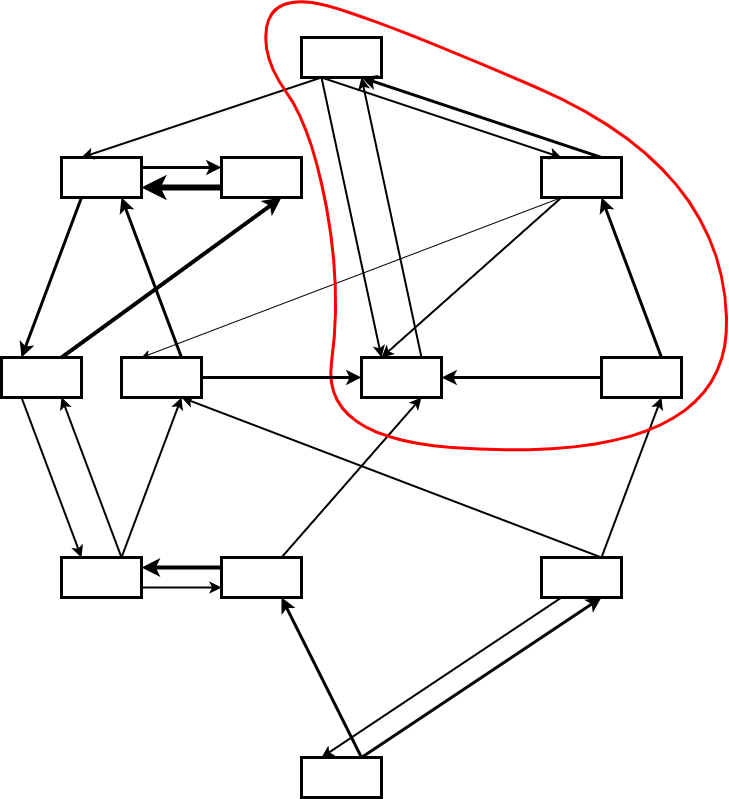

The diagram above was exported from draw.io. Its source (the exported page's mxGraphModel, read from the mxfile embedded in the PNG):
<mxGraphModel dx="996" dy="1750" grid="1" gridSize="10" guides="1" tooltips="1" connect="1" arrows="1" fold="1" page="1" pageScale="1" pageWidth="827" pageHeight="1169" math="0" shadow="0">
  <root>
    <mxCell id="0" />
    <mxCell id="1" parent="0" />
    <mxCell id="60OwNmxFMN5fCywCNvWm-1" value="" style="rounded=0;whiteSpace=wrap;html=1;strokeWidth=3;strokeColor=#000000;" vertex="1" parent="1">
      <mxGeometry x="420" y="-160" width="80" height="40" as="geometry" />
    </mxCell>
    <mxCell id="60OwNmxFMN5fCywCNvWm-4" value="" style="rounded=0;whiteSpace=wrap;html=1;strokeWidth=3;strokeColor=#000000;" vertex="1" parent="1">
      <mxGeometry x="480" y="160" width="80" height="40" as="geometry" />
    </mxCell>
    <mxCell id="60OwNmxFMN5fCywCNvWm-5" value="" style="rounded=0;whiteSpace=wrap;html=1;strokeWidth=3;strokeColor=#000000;" vertex="1" parent="1">
      <mxGeometry x="240" y="160" width="80" height="40" as="geometry" />
    </mxCell>
    <mxCell id="60OwNmxFMN5fCywCNvWm-6" value="" style="rounded=0;whiteSpace=wrap;html=1;strokeWidth=3;" vertex="1" parent="1">
      <mxGeometry x="120" y="160" width="80" height="40" as="geometry" />
    </mxCell>
    <mxCell id="60OwNmxFMN5fCywCNvWm-8" value="" style="rounded=0;whiteSpace=wrap;html=1;strokeWidth=3;strokeColor=#000000;" vertex="1" parent="1">
      <mxGeometry x="720" y="160" width="80" height="40" as="geometry" />
    </mxCell>
    <mxCell id="60OwNmxFMN5fCywCNvWm-9" value="" style="rounded=0;whiteSpace=wrap;html=1;strokeWidth=3;strokeColor=#000000;" vertex="1" parent="1">
      <mxGeometry x="340" y="-40" width="80" height="40" as="geometry" />
    </mxCell>
    <mxCell id="60OwNmxFMN5fCywCNvWm-10" value="" style="rounded=0;whiteSpace=wrap;html=1;strokeWidth=3;strokeColor=#000000;" vertex="1" parent="1">
      <mxGeometry x="180" y="-40" width="80" height="40" as="geometry" />
    </mxCell>
    <mxCell id="60OwNmxFMN5fCywCNvWm-11" value="" style="rounded=0;whiteSpace=wrap;html=1;strokeWidth=3;strokeColor=#000000;" vertex="1" parent="1">
      <mxGeometry x="660" y="-40" width="80" height="40" as="geometry" />
    </mxCell>
    <mxCell id="60OwNmxFMN5fCywCNvWm-13" value="" style="rounded=0;whiteSpace=wrap;html=1;strokeWidth=3;" vertex="1" parent="1">
      <mxGeometry x="340" y="360" width="80" height="40" as="geometry" />
    </mxCell>
    <mxCell id="60OwNmxFMN5fCywCNvWm-15" value="" style="rounded=0;whiteSpace=wrap;html=1;strokeWidth=3;" vertex="1" parent="1">
      <mxGeometry x="660" y="360" width="80" height="40" as="geometry" />
    </mxCell>
    <mxCell id="60OwNmxFMN5fCywCNvWm-16" value="" style="rounded=0;whiteSpace=wrap;html=1;strokeWidth=3;" vertex="1" parent="1">
      <mxGeometry x="180" y="360" width="80" height="40" as="geometry" />
    </mxCell>
    <mxCell id="60OwNmxFMN5fCywCNvWm-17" value="" style="rounded=0;whiteSpace=wrap;html=1;strokeWidth=3;" vertex="1" parent="1">
      <mxGeometry x="420" y="560" width="80" height="40" as="geometry" />
    </mxCell>
    <mxCell id="60OwNmxFMN5fCywCNvWm-18" value="" style="endArrow=classic;html=1;rounded=0;fontSize=25;strokeWidth=3;entryX=0.75;entryY=1;entryDx=0;entryDy=0;exitX=0.75;exitY=0;exitDx=0;exitDy=0;" edge="1" parent="1" source="60OwNmxFMN5fCywCNvWm-17" target="60OwNmxFMN5fCywCNvWm-15">
      <mxGeometry width="50" height="50" relative="1" as="geometry">
        <mxPoint x="480" y="480" as="sourcePoint" />
        <mxPoint x="530" y="430" as="targetPoint" />
      </mxGeometry>
    </mxCell>
    <mxCell id="60OwNmxFMN5fCywCNvWm-19" value="" style="endArrow=classic;html=1;rounded=0;fontSize=25;strokeWidth=2;entryX=0.75;entryY=1;entryDx=0;entryDy=0;exitX=0.75;exitY=0;exitDx=0;exitDy=0;strokeColor=#000000;" edge="1" parent="1" target="60OwNmxFMN5fCywCNvWm-4">
      <mxGeometry width="50" height="50" relative="1" as="geometry">
        <mxPoint x="400" y="360" as="sourcePoint" />
        <mxPoint x="600" y="200" as="targetPoint" />
      </mxGeometry>
    </mxCell>
    <mxCell id="60OwNmxFMN5fCywCNvWm-20" value="" style="endArrow=classic;html=1;rounded=0;fontSize=25;strokeWidth=3;entryX=0.75;entryY=1;entryDx=0;entryDy=0;" edge="1" parent="1" target="60OwNmxFMN5fCywCNvWm-13">
      <mxGeometry width="50" height="50" relative="1" as="geometry">
        <mxPoint x="480" y="560" as="sourcePoint" />
        <mxPoint x="690" y="410" as="targetPoint" />
      </mxGeometry>
    </mxCell>
    <mxCell id="60OwNmxFMN5fCywCNvWm-21" value="" style="endArrow=classic;html=1;rounded=0;strokeWidth=4;fontSize=25;entryX=1;entryY=0.25;entryDx=0;entryDy=0;exitX=0;exitY=0.25;exitDx=0;exitDy=0;strokeColor=#000000;" edge="1" parent="1" source="60OwNmxFMN5fCywCNvWm-13" target="60OwNmxFMN5fCywCNvWm-16">
      <mxGeometry width="50" height="50" relative="1" as="geometry">
        <mxPoint x="280" y="470" as="sourcePoint" />
        <mxPoint x="330" y="420" as="targetPoint" />
      </mxGeometry>
    </mxCell>
    <mxCell id="60OwNmxFMN5fCywCNvWm-22" value="" style="endArrow=classic;html=1;rounded=0;strokeWidth=2;fontSize=25;exitX=1;exitY=0.75;exitDx=0;exitDy=0;entryX=0;entryY=0.75;entryDx=0;entryDy=0;" edge="1" parent="1" source="60OwNmxFMN5fCywCNvWm-16" target="60OwNmxFMN5fCywCNvWm-13">
      <mxGeometry width="50" height="50" relative="1" as="geometry">
        <mxPoint x="300" y="480" as="sourcePoint" />
        <mxPoint x="350" y="430" as="targetPoint" />
      </mxGeometry>
    </mxCell>
    <mxCell id="60OwNmxFMN5fCywCNvWm-23" value="" style="endArrow=none;html=1;rounded=0;fontSize=25;strokeWidth=2;entryX=0.75;entryY=1;entryDx=0;entryDy=0;exitX=0.75;exitY=0;exitDx=0;exitDy=0;startArrow=classic;startFill=1;endFill=0;" edge="1" parent="1">
      <mxGeometry width="50" height="50" relative="1" as="geometry">
        <mxPoint x="440" y="560" as="sourcePoint" />
        <mxPoint x="680" y="400" as="targetPoint" />
      </mxGeometry>
    </mxCell>
    <mxCell id="60OwNmxFMN5fCywCNvWm-24" value="" style="endArrow=classic;html=1;rounded=0;fontSize=25;strokeWidth=2;entryX=0.75;entryY=1;entryDx=0;entryDy=0;exitX=0.75;exitY=0;exitDx=0;exitDy=0;strokeColor=#000000;" edge="1" parent="1" target="60OwNmxFMN5fCywCNvWm-8">
      <mxGeometry width="50" height="50" relative="1" as="geometry">
        <mxPoint x="720" y="360" as="sourcePoint" />
        <mxPoint x="860" y="200" as="targetPoint" />
      </mxGeometry>
    </mxCell>
    <mxCell id="60OwNmxFMN5fCywCNvWm-25" value="" style="endArrow=classic;html=1;rounded=0;strokeWidth=2;fontSize=25;entryX=0.75;entryY=1;entryDx=0;entryDy=0;strokeColor=#000000;" edge="1" parent="1" target="60OwNmxFMN5fCywCNvWm-5">
      <mxGeometry width="50" height="50" relative="1" as="geometry">
        <mxPoint x="720" y="360" as="sourcePoint" />
        <mxPoint x="700" y="250" as="targetPoint" />
      </mxGeometry>
    </mxCell>
    <mxCell id="60OwNmxFMN5fCywCNvWm-26" value="" style="endArrow=classic;html=1;rounded=0;strokeWidth=2;fontSize=25;exitX=0.75;exitY=0;exitDx=0;exitDy=0;entryX=0.75;entryY=1;entryDx=0;entryDy=0;strokeColor=#000000;" edge="1" parent="1" source="60OwNmxFMN5fCywCNvWm-16" target="60OwNmxFMN5fCywCNvWm-5">
      <mxGeometry width="50" height="50" relative="1" as="geometry">
        <mxPoint x="220" y="330" as="sourcePoint" />
        <mxPoint x="300" y="330" as="targetPoint" />
      </mxGeometry>
    </mxCell>
    <mxCell id="60OwNmxFMN5fCywCNvWm-27" value="" style="endArrow=classic;html=1;rounded=0;strokeWidth=2;fontSize=25;exitX=0.75;exitY=0;exitDx=0;exitDy=0;entryX=0.75;entryY=1;entryDx=0;entryDy=0;strokeColor=#000000;" edge="1" parent="1" source="60OwNmxFMN5fCywCNvWm-16" target="60OwNmxFMN5fCywCNvWm-6">
      <mxGeometry width="50" height="50" relative="1" as="geometry">
        <mxPoint x="80" y="330" as="sourcePoint" />
        <mxPoint x="130" y="280" as="targetPoint" />
      </mxGeometry>
    </mxCell>
    <mxCell id="60OwNmxFMN5fCywCNvWm-28" value="" style="endArrow=classic;html=1;rounded=0;strokeWidth=2;fontSize=25;exitX=0.25;exitY=1;exitDx=0;exitDy=0;entryX=0.25;entryY=0;entryDx=0;entryDy=0;strokeColor=#000000;" edge="1" parent="1" source="60OwNmxFMN5fCywCNvWm-6" target="60OwNmxFMN5fCywCNvWm-16">
      <mxGeometry width="50" height="50" relative="1" as="geometry">
        <mxPoint x="30" y="330" as="sourcePoint" />
        <mxPoint x="80" y="280" as="targetPoint" />
      </mxGeometry>
    </mxCell>
    <mxCell id="60OwNmxFMN5fCywCNvWm-29" value="" style="endArrow=classic;html=1;rounded=0;strokeWidth=2;fontSize=25;exitX=0.75;exitY=0;exitDx=0;exitDy=0;entryX=0.75;entryY=1;entryDx=0;entryDy=0;strokeColor=#000000;" edge="1" parent="1" source="60OwNmxFMN5fCywCNvWm-4" target="60OwNmxFMN5fCywCNvWm-1">
      <mxGeometry width="50" height="50" relative="1" as="geometry">
        <mxPoint x="540" y="30" as="sourcePoint" />
        <mxPoint x="590" y="-20" as="targetPoint" />
      </mxGeometry>
    </mxCell>
    <mxCell id="60OwNmxFMN5fCywCNvWm-30" value="" style="endArrow=classic;html=1;rounded=0;strokeWidth=3;fontSize=25;exitX=0;exitY=0.5;exitDx=0;exitDy=0;entryX=1;entryY=0.5;entryDx=0;entryDy=0;strokeColor=#000000;" edge="1" parent="1" source="60OwNmxFMN5fCywCNvWm-8" target="60OwNmxFMN5fCywCNvWm-4">
      <mxGeometry width="50" height="50" relative="1" as="geometry">
        <mxPoint x="600" y="260" as="sourcePoint" />
        <mxPoint x="650" y="210" as="targetPoint" />
      </mxGeometry>
    </mxCell>
    <mxCell id="60OwNmxFMN5fCywCNvWm-31" value="" style="endArrow=classic;html=1;rounded=0;strokeWidth=3;fontSize=25;exitX=0.75;exitY=0;exitDx=0;exitDy=0;entryX=0.75;entryY=1;entryDx=0;entryDy=0;strokeColor=#000000;" edge="1" parent="1" source="60OwNmxFMN5fCywCNvWm-8" target="60OwNmxFMN5fCywCNvWm-11">
      <mxGeometry width="50" height="50" relative="1" as="geometry">
        <mxPoint x="730" y="190" as="sourcePoint" />
        <mxPoint x="570" y="190" as="targetPoint" />
      </mxGeometry>
    </mxCell>
    <mxCell id="60OwNmxFMN5fCywCNvWm-32" value="" style="endArrow=classic;html=1;rounded=0;strokeWidth=2;fontSize=25;exitX=0.25;exitY=1;exitDx=0;exitDy=0;entryX=0.25;entryY=0;entryDx=0;entryDy=0;strokeColor=#000000;" edge="1" parent="1" source="60OwNmxFMN5fCywCNvWm-11" target="60OwNmxFMN5fCywCNvWm-4">
      <mxGeometry width="50" height="50" relative="1" as="geometry">
        <mxPoint x="620" y="100" as="sourcePoint" />
        <mxPoint x="670" y="50" as="targetPoint" />
      </mxGeometry>
    </mxCell>
    <mxCell id="60OwNmxFMN5fCywCNvWm-33" value="" style="endArrow=classic;html=1;rounded=0;strokeWidth=1;fontSize=25;exitX=0.25;exitY=1;exitDx=0;exitDy=0;entryX=0.25;entryY=0;entryDx=0;entryDy=0;strokeColor=#000000;" edge="1" parent="1" source="60OwNmxFMN5fCywCNvWm-11" target="60OwNmxFMN5fCywCNvWm-5">
      <mxGeometry width="50" height="50" relative="1" as="geometry">
        <mxPoint x="640" y="-10" as="sourcePoint" />
        <mxPoint x="460" y="150" as="targetPoint" />
      </mxGeometry>
    </mxCell>
    <mxCell id="60OwNmxFMN5fCywCNvWm-34" value="" style="endArrow=classic;html=1;rounded=0;strokeWidth=3;fontSize=25;exitX=0.75;exitY=0;exitDx=0;exitDy=0;strokeColor=#000000;" edge="1" parent="1" source="60OwNmxFMN5fCywCNvWm-11">
      <mxGeometry width="50" height="50" relative="1" as="geometry">
        <mxPoint x="650" y="-100" as="sourcePoint" />
        <mxPoint x="480" y="-120" as="targetPoint" />
      </mxGeometry>
    </mxCell>
    <mxCell id="60OwNmxFMN5fCywCNvWm-35" value="" style="endArrow=classic;html=1;rounded=0;strokeWidth=2;fontSize=25;exitX=0.25;exitY=1;exitDx=0;exitDy=0;entryX=0.25;entryY=0;entryDx=0;entryDy=0;strokeColor=#000000;" edge="1" parent="1" source="60OwNmxFMN5fCywCNvWm-1" target="60OwNmxFMN5fCywCNvWm-4">
      <mxGeometry width="50" height="50" relative="1" as="geometry">
        <mxPoint x="410" y="-50" as="sourcePoint" />
        <mxPoint x="460" y="-100" as="targetPoint" />
      </mxGeometry>
    </mxCell>
    <mxCell id="60OwNmxFMN5fCywCNvWm-36" value="" style="endArrow=classic;html=1;rounded=0;strokeWidth=2;fontSize=25;entryX=0.25;entryY=0;entryDx=0;entryDy=0;strokeColor=#000000;" edge="1" parent="1" target="60OwNmxFMN5fCywCNvWm-11">
      <mxGeometry width="50" height="50" relative="1" as="geometry">
        <mxPoint x="440" y="-120" as="sourcePoint" />
        <mxPoint x="610" y="-70" as="targetPoint" />
      </mxGeometry>
    </mxCell>
    <mxCell id="60OwNmxFMN5fCywCNvWm-37" value="" style="endArrow=classic;html=1;rounded=0;strokeWidth=2;fontSize=25;exitX=0.25;exitY=1;exitDx=0;exitDy=0;entryX=0.25;entryY=0;entryDx=0;entryDy=0;strokeColor=#000000;" edge="1" parent="1" source="60OwNmxFMN5fCywCNvWm-1" target="60OwNmxFMN5fCywCNvWm-10">
      <mxGeometry width="50" height="50" relative="1" as="geometry">
        <mxPoint x="280" y="-90" as="sourcePoint" />
        <mxPoint x="200" y="-60" as="targetPoint" />
      </mxGeometry>
    </mxCell>
    <mxCell id="60OwNmxFMN5fCywCNvWm-38" value="" style="endArrow=classic;html=1;rounded=0;strokeWidth=3;fontSize=25;exitX=1;exitY=0.25;exitDx=0;exitDy=0;entryX=0;entryY=0.25;entryDx=0;entryDy=0;strokeColor=#000000;" edge="1" parent="1" source="60OwNmxFMN5fCywCNvWm-10" target="60OwNmxFMN5fCywCNvWm-9">
      <mxGeometry width="50" height="50" relative="1" as="geometry">
        <mxPoint x="310" y="80" as="sourcePoint" />
        <mxPoint x="360" y="30" as="targetPoint" />
      </mxGeometry>
    </mxCell>
    <mxCell id="60OwNmxFMN5fCywCNvWm-39" value="" style="endArrow=classic;html=1;rounded=0;strokeWidth=6;fontSize=25;exitX=0;exitY=0.75;exitDx=0;exitDy=0;entryX=1;entryY=0.75;entryDx=0;entryDy=0;strokeColor=#000000;" edge="1" parent="1" source="60OwNmxFMN5fCywCNvWm-9" target="60OwNmxFMN5fCywCNvWm-10">
      <mxGeometry width="50" height="50" relative="1" as="geometry">
        <mxPoint x="220" y="110" as="sourcePoint" />
        <mxPoint x="270" y="60" as="targetPoint" />
      </mxGeometry>
    </mxCell>
    <mxCell id="60OwNmxFMN5fCywCNvWm-40" value="" style="endArrow=classic;html=1;rounded=0;strokeWidth=3;fontSize=25;exitX=0.25;exitY=1;exitDx=0;exitDy=0;entryX=0.25;entryY=0;entryDx=0;entryDy=0;strokeColor=#000000;" edge="1" parent="1" source="60OwNmxFMN5fCywCNvWm-10" target="60OwNmxFMN5fCywCNvWm-6">
      <mxGeometry width="50" height="50" relative="1" as="geometry">
        <mxPoint x="50" as="sourcePoint" />
        <mxPoint x="100" y="-50" as="targetPoint" />
      </mxGeometry>
    </mxCell>
    <mxCell id="60OwNmxFMN5fCywCNvWm-41" value="" style="endArrow=classic;html=1;rounded=0;strokeWidth=4;fontSize=25;exitX=0.75;exitY=0;exitDx=0;exitDy=0;entryX=0.75;entryY=1;entryDx=0;entryDy=0;strokeColor=#000000;" edge="1" parent="1" source="60OwNmxFMN5fCywCNvWm-6" target="60OwNmxFMN5fCywCNvWm-9">
      <mxGeometry width="50" height="50" relative="1" as="geometry">
        <mxPoint x="210" y="140" as="sourcePoint" />
        <mxPoint x="260" y="90" as="targetPoint" />
      </mxGeometry>
    </mxCell>
    <mxCell id="60OwNmxFMN5fCywCNvWm-43" value="" style="curved=1;endArrow=none;html=1;rounded=0;strokeWidth=3;fontSize=25;strokeColor=#FF0000;endFill=0;" edge="1" parent="1">
      <mxGeometry width="50" height="50" relative="1" as="geometry">
        <mxPoint x="570" y="250" as="sourcePoint" />
        <mxPoint x="570" y="250" as="targetPoint" />
        <Array as="points">
          <mxPoint x="850" y="270" />
          <mxPoint x="840" y="-30" />
          <mxPoint x="470" y="-190" />
          <mxPoint x="390" y="-200" />
          <mxPoint x="380" y="-140" />
          <mxPoint x="430" y="-70" />
          <mxPoint x="460" y="90" />
          <mxPoint x="440" y="240" />
        </Array>
      </mxGeometry>
    </mxCell>
    <mxCell id="60OwNmxFMN5fCywCNvWm-44" value="" style="endArrow=classic;html=1;rounded=0;strokeColor=#000000;strokeWidth=3;fontSize=25;exitX=1;exitY=0.5;exitDx=0;exitDy=0;entryX=0;entryY=0.5;entryDx=0;entryDy=0;" edge="1" parent="1" source="60OwNmxFMN5fCywCNvWm-5" target="60OwNmxFMN5fCywCNvWm-4">
      <mxGeometry width="50" height="50" relative="1" as="geometry">
        <mxPoint x="360" y="190" as="sourcePoint" />
        <mxPoint x="410" y="140" as="targetPoint" />
      </mxGeometry>
    </mxCell>
    <mxCell id="60OwNmxFMN5fCywCNvWm-45" value="" style="endArrow=classic;html=1;rounded=0;strokeColor=#000000;strokeWidth=3;fontSize=25;entryX=0.75;entryY=1;entryDx=0;entryDy=0;" edge="1" parent="1" target="60OwNmxFMN5fCywCNvWm-10">
      <mxGeometry width="50" height="50" relative="1" as="geometry">
        <mxPoint x="300" y="160" as="sourcePoint" />
        <mxPoint x="350" y="100" as="targetPoint" />
      </mxGeometry>
    </mxCell>
  </root>
</mxGraphModel>